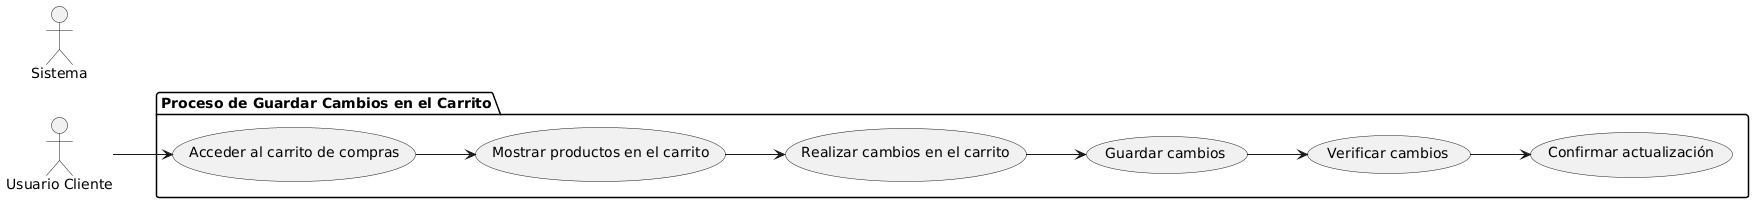

The diagram above was rendered by PlantUML. Its source (embedded in the PNG):
@startuml
left to right direction

actor "Usuario Cliente" as UC
actor "Sistema" as S

package "Proceso de Guardar Cambios en el Carrito" {
  usecase "Acceder al carrito de compras" as UC1
  usecase "Mostrar productos en el carrito" as UC2
  usecase "Realizar cambios en el carrito" as UC3
  usecase "Guardar cambios" as UC4
  usecase "Verificar cambios" as UC5
  usecase "Confirmar actualización" as UC6
}

UC --> UC1
UC1 --> UC2
UC2 --> UC3
UC3 --> UC4
UC4 --> UC5
UC5 --> UC6
@enduml